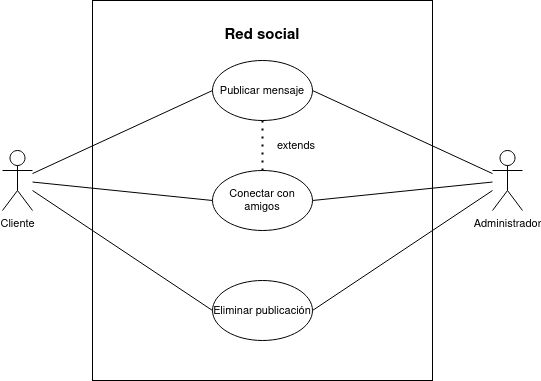

The diagram above was exported from draw.io. Its source (the exported page's mxGraphModel, read from the mxfile embedded in the PNG):
<mxGraphModel dx="1434" dy="752" grid="1" gridSize="10" guides="1" tooltips="1" connect="1" arrows="1" fold="1" page="1" pageScale="1" pageWidth="827" pageHeight="1169" math="0" shadow="0">
  <root>
    <mxCell id="0" />
    <mxCell id="1" parent="0" />
    <mxCell id="tAfAdbY6z0tZDdq_Q00X-2" value="" style="rounded=0;whiteSpace=wrap;html=1;fontFamily=Helvetica;fontSize=11;fontColor=default;" vertex="1" parent="1">
      <mxGeometry x="240" y="40" width="340" height="380" as="geometry" />
    </mxCell>
    <mxCell id="tAfAdbY6z0tZDdq_Q00X-15" style="edgeStyle=none;shape=connector;rounded=0;orthogonalLoop=1;jettySize=auto;html=1;entryX=0;entryY=0.5;entryDx=0;entryDy=0;labelBackgroundColor=default;strokeColor=default;align=center;verticalAlign=middle;fontFamily=Helvetica;fontSize=11;fontColor=default;endArrow=none;endFill=0;" edge="1" parent="1" source="tAfAdbY6z0tZDdq_Q00X-5" target="tAfAdbY6z0tZDdq_Q00X-9">
      <mxGeometry relative="1" as="geometry" />
    </mxCell>
    <mxCell id="tAfAdbY6z0tZDdq_Q00X-16" style="edgeStyle=none;shape=connector;rounded=0;orthogonalLoop=1;jettySize=auto;html=1;entryX=0;entryY=0.5;entryDx=0;entryDy=0;labelBackgroundColor=default;strokeColor=default;align=center;verticalAlign=middle;fontFamily=Helvetica;fontSize=11;fontColor=default;endArrow=none;endFill=0;" edge="1" parent="1" source="tAfAdbY6z0tZDdq_Q00X-5" target="tAfAdbY6z0tZDdq_Q00X-10">
      <mxGeometry relative="1" as="geometry" />
    </mxCell>
    <mxCell id="tAfAdbY6z0tZDdq_Q00X-17" style="edgeStyle=none;shape=connector;rounded=0;orthogonalLoop=1;jettySize=auto;html=1;entryX=0;entryY=0.5;entryDx=0;entryDy=0;labelBackgroundColor=default;strokeColor=default;align=center;verticalAlign=middle;fontFamily=Helvetica;fontSize=11;fontColor=default;endArrow=none;endFill=0;" edge="1" parent="1" source="tAfAdbY6z0tZDdq_Q00X-5" target="tAfAdbY6z0tZDdq_Q00X-11">
      <mxGeometry relative="1" as="geometry" />
    </mxCell>
    <mxCell id="tAfAdbY6z0tZDdq_Q00X-5" value="Cliente" style="shape=umlActor;verticalLabelPosition=bottom;verticalAlign=top;html=1;outlineConnect=0;fontFamily=Helvetica;fontSize=11;fontColor=default;" vertex="1" parent="1">
      <mxGeometry x="150" y="190" width="30" height="60" as="geometry" />
    </mxCell>
    <mxCell id="tAfAdbY6z0tZDdq_Q00X-20" style="edgeStyle=none;shape=connector;rounded=0;orthogonalLoop=1;jettySize=auto;html=1;entryX=1;entryY=0.5;entryDx=0;entryDy=0;labelBackgroundColor=default;strokeColor=default;align=center;verticalAlign=middle;fontFamily=Helvetica;fontSize=11;fontColor=default;endArrow=none;endFill=0;" edge="1" parent="1" source="tAfAdbY6z0tZDdq_Q00X-8" target="tAfAdbY6z0tZDdq_Q00X-9">
      <mxGeometry relative="1" as="geometry" />
    </mxCell>
    <mxCell id="tAfAdbY6z0tZDdq_Q00X-21" style="edgeStyle=none;shape=connector;rounded=0;orthogonalLoop=1;jettySize=auto;html=1;entryX=1;entryY=0.5;entryDx=0;entryDy=0;labelBackgroundColor=default;strokeColor=default;align=center;verticalAlign=middle;fontFamily=Helvetica;fontSize=11;fontColor=default;endArrow=none;endFill=0;" edge="1" parent="1" source="tAfAdbY6z0tZDdq_Q00X-8" target="tAfAdbY6z0tZDdq_Q00X-10">
      <mxGeometry relative="1" as="geometry" />
    </mxCell>
    <mxCell id="tAfAdbY6z0tZDdq_Q00X-22" style="edgeStyle=none;shape=connector;rounded=0;orthogonalLoop=1;jettySize=auto;html=1;entryX=1;entryY=0.5;entryDx=0;entryDy=0;labelBackgroundColor=default;strokeColor=default;align=center;verticalAlign=middle;fontFamily=Helvetica;fontSize=11;fontColor=default;endArrow=none;endFill=0;" edge="1" parent="1" source="tAfAdbY6z0tZDdq_Q00X-8" target="tAfAdbY6z0tZDdq_Q00X-11">
      <mxGeometry relative="1" as="geometry" />
    </mxCell>
    <mxCell id="tAfAdbY6z0tZDdq_Q00X-8" value="Administrador" style="shape=umlActor;verticalLabelPosition=bottom;verticalAlign=top;html=1;outlineConnect=0;fontFamily=Helvetica;fontSize=11;fontColor=default;" vertex="1" parent="1">
      <mxGeometry x="640" y="190" width="30" height="60" as="geometry" />
    </mxCell>
    <mxCell id="tAfAdbY6z0tZDdq_Q00X-9" value="Publicar mensaje" style="ellipse;whiteSpace=wrap;html=1;fontFamily=Helvetica;fontSize=11;fontColor=default;" vertex="1" parent="1">
      <mxGeometry x="360" y="100" width="100" height="60" as="geometry" />
    </mxCell>
    <mxCell id="tAfAdbY6z0tZDdq_Q00X-10" value="Conectar con amigos" style="ellipse;whiteSpace=wrap;html=1;fontFamily=Helvetica;fontSize=11;fontColor=default;" vertex="1" parent="1">
      <mxGeometry x="360" y="210" width="100" height="60" as="geometry" />
    </mxCell>
    <mxCell id="tAfAdbY6z0tZDdq_Q00X-11" value="Eliminar publicación" style="ellipse;whiteSpace=wrap;html=1;fontFamily=Helvetica;fontSize=11;fontColor=default;" vertex="1" parent="1">
      <mxGeometry x="360" y="320" width="100" height="60" as="geometry" />
    </mxCell>
    <mxCell id="tAfAdbY6z0tZDdq_Q00X-14" value="Red social" style="text;html=1;strokeColor=none;fillColor=none;align=center;verticalAlign=middle;whiteSpace=wrap;rounded=0;fontSize=15;fontFamily=Helvetica;fontColor=default;fontStyle=1" vertex="1" parent="1">
      <mxGeometry x="330" y="60" width="160" height="30" as="geometry" />
    </mxCell>
    <mxCell id="tAfAdbY6z0tZDdq_Q00X-18" value="" style="endArrow=none;dashed=1;html=1;dashPattern=1 3;strokeWidth=2;rounded=0;labelBackgroundColor=default;strokeColor=default;align=center;verticalAlign=middle;fontFamily=Helvetica;fontSize=11;fontColor=default;shape=connector;entryX=0.5;entryY=1;entryDx=0;entryDy=0;exitX=0.5;exitY=0;exitDx=0;exitDy=0;" edge="1" parent="1" source="tAfAdbY6z0tZDdq_Q00X-10" target="tAfAdbY6z0tZDdq_Q00X-9">
      <mxGeometry width="50" height="50" relative="1" as="geometry">
        <mxPoint x="390" y="390" as="sourcePoint" />
        <mxPoint x="440" y="340" as="targetPoint" />
      </mxGeometry>
    </mxCell>
    <mxCell id="tAfAdbY6z0tZDdq_Q00X-19" value="extends" style="text;html=1;strokeColor=none;fillColor=none;align=center;verticalAlign=middle;whiteSpace=wrap;rounded=0;fontSize=11;fontFamily=Helvetica;fontColor=default;" vertex="1" parent="1">
      <mxGeometry x="414" y="170" width="60" height="30" as="geometry" />
    </mxCell>
  </root>
</mxGraphModel>